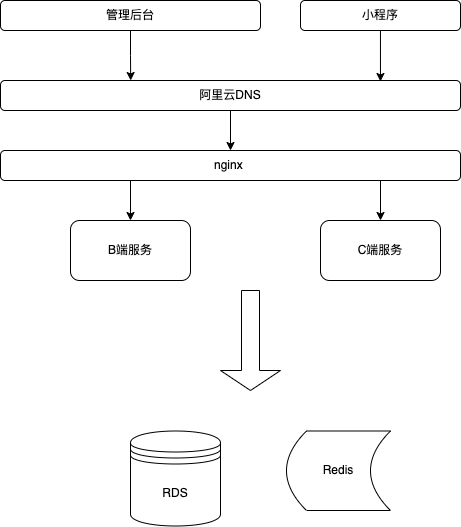

The diagram above was exported from draw.io. Its source (the exported page's mxGraphModel, read from the mxfile embedded in the PNG):
<mxGraphModel dx="984" dy="790" grid="1" gridSize="10" guides="1" tooltips="1" connect="1" arrows="1" fold="1" page="1" pageScale="1" pageWidth="827" pageHeight="1169" math="0" shadow="0">
  <root>
    <mxCell id="0" />
    <mxCell id="1" parent="0" />
    <mxCell id="7NUHnI7rjiv0lKwQa3mV-4" style="edgeStyle=orthogonalEdgeStyle;rounded=0;orthogonalLoop=1;jettySize=auto;html=1;entryX=0.283;entryY=0;entryDx=0;entryDy=0;entryPerimeter=0;" edge="1" parent="1" source="7NUHnI7rjiv0lKwQa3mV-1" target="7NUHnI7rjiv0lKwQa3mV-3">
      <mxGeometry relative="1" as="geometry" />
    </mxCell>
    <mxCell id="7NUHnI7rjiv0lKwQa3mV-1" value="管理后台" style="rounded=1;whiteSpace=wrap;html=1;" vertex="1" parent="1">
      <mxGeometry x="180" y="90" width="260" height="30" as="geometry" />
    </mxCell>
    <mxCell id="7NUHnI7rjiv0lKwQa3mV-6" style="edgeStyle=orthogonalEdgeStyle;rounded=0;orthogonalLoop=1;jettySize=auto;html=1;entryX=0.826;entryY=0.033;entryDx=0;entryDy=0;entryPerimeter=0;" edge="1" parent="1" source="7NUHnI7rjiv0lKwQa3mV-2" target="7NUHnI7rjiv0lKwQa3mV-3">
      <mxGeometry relative="1" as="geometry" />
    </mxCell>
    <mxCell id="7NUHnI7rjiv0lKwQa3mV-2" value="小程序" style="rounded=1;whiteSpace=wrap;html=1;" vertex="1" parent="1">
      <mxGeometry x="480" y="90" width="160" height="30" as="geometry" />
    </mxCell>
    <mxCell id="7NUHnI7rjiv0lKwQa3mV-8" value="" style="edgeStyle=orthogonalEdgeStyle;rounded=0;orthogonalLoop=1;jettySize=auto;html=1;" edge="1" parent="1" source="7NUHnI7rjiv0lKwQa3mV-3" target="7NUHnI7rjiv0lKwQa3mV-7">
      <mxGeometry relative="1" as="geometry" />
    </mxCell>
    <mxCell id="7NUHnI7rjiv0lKwQa3mV-3" value="阿里云DNS" style="rounded=1;whiteSpace=wrap;html=1;" vertex="1" parent="1">
      <mxGeometry x="180" y="170" width="460" height="30" as="geometry" />
    </mxCell>
    <mxCell id="7NUHnI7rjiv0lKwQa3mV-11" style="edgeStyle=orthogonalEdgeStyle;rounded=0;orthogonalLoop=1;jettySize=auto;html=1;exitX=0.25;exitY=1;exitDx=0;exitDy=0;" edge="1" parent="1" source="7NUHnI7rjiv0lKwQa3mV-7" target="7NUHnI7rjiv0lKwQa3mV-9">
      <mxGeometry relative="1" as="geometry">
        <Array as="points">
          <mxPoint x="310" y="270" />
        </Array>
      </mxGeometry>
    </mxCell>
    <mxCell id="7NUHnI7rjiv0lKwQa3mV-12" style="edgeStyle=orthogonalEdgeStyle;rounded=0;orthogonalLoop=1;jettySize=auto;html=1;exitX=0.75;exitY=1;exitDx=0;exitDy=0;entryX=0.5;entryY=0;entryDx=0;entryDy=0;" edge="1" parent="1" source="7NUHnI7rjiv0lKwQa3mV-7" target="7NUHnI7rjiv0lKwQa3mV-10">
      <mxGeometry relative="1" as="geometry">
        <Array as="points">
          <mxPoint x="560" y="270" />
        </Array>
      </mxGeometry>
    </mxCell>
    <mxCell id="7NUHnI7rjiv0lKwQa3mV-7" value="nginx&amp;nbsp;" style="rounded=1;whiteSpace=wrap;html=1;" vertex="1" parent="1">
      <mxGeometry x="180" y="240" width="460" height="30" as="geometry" />
    </mxCell>
    <mxCell id="7NUHnI7rjiv0lKwQa3mV-9" value="B端服务" style="rounded=1;whiteSpace=wrap;html=1;" vertex="1" parent="1">
      <mxGeometry x="250" y="310" width="120" height="60" as="geometry" />
    </mxCell>
    <mxCell id="7NUHnI7rjiv0lKwQa3mV-10" value="C端服务" style="rounded=1;whiteSpace=wrap;html=1;" vertex="1" parent="1">
      <mxGeometry x="500" y="310" width="120" height="60" as="geometry" />
    </mxCell>
    <mxCell id="7NUHnI7rjiv0lKwQa3mV-13" value="RDS" style="shape=datastore;whiteSpace=wrap;html=1;" vertex="1" parent="1">
      <mxGeometry x="310" y="520.5" width="90" height="95" as="geometry" />
    </mxCell>
    <mxCell id="7NUHnI7rjiv0lKwQa3mV-15" value="Redis" style="shape=dataStorage;whiteSpace=wrap;html=1;fixedSize=1;" vertex="1" parent="1">
      <mxGeometry x="466" y="520.5" width="104" height="79.5" as="geometry" />
    </mxCell>
    <mxCell id="7NUHnI7rjiv0lKwQa3mV-16" value="" style="shape=singleArrow;direction=south;whiteSpace=wrap;html=1;" vertex="1" parent="1">
      <mxGeometry x="400" y="380" width="60" height="100" as="geometry" />
    </mxCell>
  </root>
</mxGraphModel>